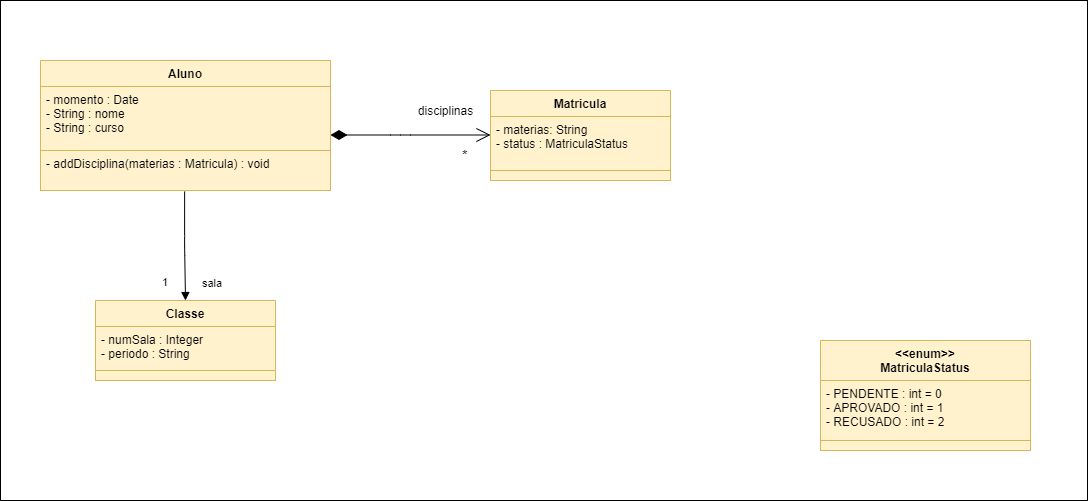

The diagram above was exported from draw.io. Its source (the exported page's mxGraphModel, read from the mxfile embedded in the PNG):
<mxGraphModel dx="1695" dy="482" grid="1" gridSize="10" guides="1" tooltips="1" connect="1" arrows="1" fold="1" page="1" pageScale="1" pageWidth="827" pageHeight="1169" math="0" shadow="0">
  <root>
    <mxCell id="0" />
    <mxCell id="1" parent="0" />
    <mxCell id="FoWJHukW6ORnjx_04AJl-16" value="" style="html=1;" parent="1" vertex="1">
      <mxGeometry x="-650" y="320" width="1087" height="500" as="geometry" />
    </mxCell>
    <mxCell id="FoWJHukW6ORnjx_04AJl-10" value="&lt;font style=&quot;font-size: 14px&quot;&gt;*&lt;/font&gt;" style="endArrow=open;html=1;endSize=12;startArrow=diamondThin;startSize=14;startFill=1;edgeStyle=orthogonalEdgeStyle;align=left;verticalAlign=bottom;" parent="1" edge="1">
      <mxGeometry x="0.625" y="-30" relative="1" as="geometry">
        <mxPoint x="-320" y="454.5" as="sourcePoint" />
        <mxPoint x="-160" y="454.5" as="targetPoint" />
        <mxPoint as="offset" />
        <Array as="points">
          <mxPoint x="-250" y="454.5" />
          <mxPoint x="-250" y="454.5" />
        </Array>
      </mxGeometry>
    </mxCell>
    <mxCell id="FoWJHukW6ORnjx_04AJl-11" value="disciplinas" style="text;html=1;align=center;verticalAlign=middle;resizable=0;points=[];autosize=1;" parent="1" vertex="1">
      <mxGeometry x="-240" y="420" width="70" height="20" as="geometry" />
    </mxCell>
    <mxCell id="FoWJHukW6ORnjx_04AJl-5" value="Aluno" style="swimlane;fontStyle=1;align=center;verticalAlign=top;childLayout=stackLayout;horizontal=1;startSize=26;horizontalStack=0;resizeParent=1;resizeParentMax=0;resizeLast=0;collapsible=1;marginBottom=0;fillColor=#fff2cc;strokeColor=#d6b656;" parent="1" vertex="1">
      <mxGeometry x="-610" y="380" width="290" height="130" as="geometry" />
    </mxCell>
    <mxCell id="FoWJHukW6ORnjx_04AJl-6" value="- momento : Date&#10;- String : nome&#10;- String : curso" style="text;strokeColor=#d6b656;fillColor=#fff2cc;align=left;verticalAlign=top;spacingLeft=4;spacingRight=4;overflow=hidden;rotatable=0;points=[[0,0.5],[1,0.5]];portConstraint=eastwest;" parent="FoWJHukW6ORnjx_04AJl-5" vertex="1">
      <mxGeometry y="26" width="290" height="64" as="geometry" />
    </mxCell>
    <mxCell id="FoWJHukW6ORnjx_04AJl-8" value="- addDisciplina(materias : Matricula) : void" style="text;strokeColor=#d6b656;fillColor=#fff2cc;align=left;verticalAlign=top;spacingLeft=4;spacingRight=4;overflow=hidden;rotatable=0;points=[[0,0.5],[1,0.5]];portConstraint=eastwest;" parent="FoWJHukW6ORnjx_04AJl-5" vertex="1">
      <mxGeometry y="90" width="290" height="40" as="geometry" />
    </mxCell>
    <mxCell id="FoWJHukW6ORnjx_04AJl-17" value="&lt;&lt;enum&gt;&gt;&#10;MatriculaStatus" style="swimlane;fontStyle=1;align=center;verticalAlign=top;childLayout=stackLayout;horizontal=1;startSize=40;horizontalStack=0;resizeParent=1;resizeParentMax=0;resizeLast=0;collapsible=1;marginBottom=0;fillColor=#fff2cc;strokeColor=#d6b656;" parent="1" vertex="1">
      <mxGeometry x="170" y="660" width="210" height="110" as="geometry" />
    </mxCell>
    <mxCell id="FoWJHukW6ORnjx_04AJl-18" value="- PENDENTE : int = 0&#10;- APROVADO : int = 1&#10;- RECUSADO : int = 2" style="text;strokeColor=#d6b656;fillColor=#fff2cc;align=left;verticalAlign=top;spacingLeft=4;spacingRight=4;overflow=hidden;rotatable=0;points=[[0,0.5],[1,0.5]];portConstraint=eastwest;" parent="FoWJHukW6ORnjx_04AJl-17" vertex="1">
      <mxGeometry y="40" width="210" height="60" as="geometry" />
    </mxCell>
    <mxCell id="FoWJHukW6ORnjx_04AJl-20" value="" style="text;strokeColor=#d6b656;fillColor=#fff2cc;align=left;verticalAlign=top;spacingLeft=4;spacingRight=4;overflow=hidden;rotatable=0;points=[[0,0.5],[1,0.5]];portConstraint=eastwest;" parent="FoWJHukW6ORnjx_04AJl-17" vertex="1">
      <mxGeometry y="100" width="210" height="10" as="geometry" />
    </mxCell>
    <mxCell id="FoWJHukW6ORnjx_04AJl-12" value="Matricula" style="swimlane;fontStyle=1;align=center;verticalAlign=top;childLayout=stackLayout;horizontal=1;startSize=26;horizontalStack=0;resizeParent=1;resizeParentMax=0;resizeLast=0;collapsible=1;marginBottom=0;fillColor=#fff2cc;strokeColor=#d6b656;" parent="1" vertex="1">
      <mxGeometry x="-160" y="410" width="180" height="90" as="geometry">
        <mxRectangle x="440" y="90" width="100" height="26" as="alternateBounds" />
      </mxGeometry>
    </mxCell>
    <mxCell id="FoWJHukW6ORnjx_04AJl-13" value="- materias: String&#10;- status : MatriculaStatus" style="text;strokeColor=#d6b656;fillColor=#fff2cc;align=left;verticalAlign=top;spacingLeft=4;spacingRight=4;overflow=hidden;rotatable=0;points=[[0,0.5],[1,0.5]];portConstraint=eastwest;" parent="FoWJHukW6ORnjx_04AJl-12" vertex="1">
      <mxGeometry y="26" width="180" height="54" as="geometry" />
    </mxCell>
    <mxCell id="FoWJHukW6ORnjx_04AJl-15" value="" style="text;strokeColor=#d6b656;fillColor=#fff2cc;align=left;verticalAlign=top;spacingLeft=4;spacingRight=4;overflow=hidden;rotatable=0;points=[[0,0.5],[1,0.5]];portConstraint=eastwest;" parent="FoWJHukW6ORnjx_04AJl-12" vertex="1">
      <mxGeometry y="80" width="180" height="10" as="geometry" />
    </mxCell>
    <mxCell id="Zt37KqhVX648FfvoZ2sH-6" value="sala" style="endArrow=block;endFill=1;html=1;edgeStyle=orthogonalEdgeStyle;align=left;verticalAlign=top;entryX=0.5;entryY=0;entryDx=0;entryDy=0;exitX=0.497;exitY=1.025;exitDx=0;exitDy=0;exitPerimeter=0;" parent="1" source="FoWJHukW6ORnjx_04AJl-8" target="Zt37KqhVX648FfvoZ2sH-2" edge="1">
      <mxGeometry x="0.4542" y="15" relative="1" as="geometry">
        <mxPoint x="-470" y="540" as="sourcePoint" />
        <mxPoint x="-310" y="540" as="targetPoint" />
        <Array as="points">
          <mxPoint x="-466" y="565" />
        </Array>
        <mxPoint as="offset" />
      </mxGeometry>
    </mxCell>
    <mxCell id="Zt37KqhVX648FfvoZ2sH-7" value="1" style="edgeLabel;resizable=0;html=1;align=left;verticalAlign=bottom;" parent="Zt37KqhVX648FfvoZ2sH-6" connectable="0" vertex="1">
      <mxGeometry x="-1" relative="1" as="geometry">
        <mxPoint x="-24.13" y="99" as="offset" />
      </mxGeometry>
    </mxCell>
    <mxCell id="Zt37KqhVX648FfvoZ2sH-2" value="Classe" style="swimlane;fontStyle=1;align=center;verticalAlign=top;childLayout=stackLayout;horizontal=1;startSize=26;horizontalStack=0;resizeParent=1;resizeParentMax=0;resizeLast=0;collapsible=1;marginBottom=0;fillColor=#fff2cc;strokeColor=#d6b656;" parent="1" vertex="1">
      <mxGeometry x="-555" y="620" width="180" height="80" as="geometry" />
    </mxCell>
    <mxCell id="Zt37KqhVX648FfvoZ2sH-3" value="- numSala : Integer&#10;- periodo : String" style="text;strokeColor=#d6b656;fillColor=#fff2cc;align=left;verticalAlign=top;spacingLeft=4;spacingRight=4;overflow=hidden;rotatable=0;points=[[0,0.5],[1,0.5]];portConstraint=eastwest;" parent="Zt37KqhVX648FfvoZ2sH-2" vertex="1">
      <mxGeometry y="26" width="180" height="44" as="geometry" />
    </mxCell>
    <mxCell id="Zt37KqhVX648FfvoZ2sH-5" value="" style="text;strokeColor=#d6b656;fillColor=#fff2cc;align=left;verticalAlign=top;spacingLeft=4;spacingRight=4;overflow=hidden;rotatable=0;points=[[0,0.5],[1,0.5]];portConstraint=eastwest;" parent="Zt37KqhVX648FfvoZ2sH-2" vertex="1">
      <mxGeometry y="70" width="180" height="10" as="geometry" />
    </mxCell>
  </root>
</mxGraphModel>